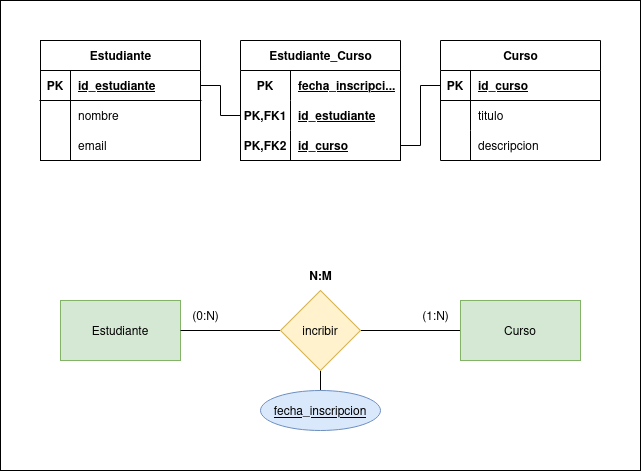

The diagram above was exported from draw.io. Its source (the exported page's mxGraphModel, read from the mxfile embedded in the PNG):
<mxGraphModel dx="911" dy="538" grid="1" gridSize="10" guides="1" tooltips="1" connect="1" arrows="1" fold="1" page="1" pageScale="1" pageWidth="850" pageHeight="1100" math="0" shadow="0">
  <root>
    <mxCell id="0" />
    <mxCell id="1" parent="0" />
    <mxCell id="1X3dvqTZtCvNG0wy2vA2-63" value="" style="group" vertex="1" connectable="0" parent="1">
      <mxGeometry width="640" height="470" as="geometry" />
    </mxCell>
    <mxCell id="1X3dvqTZtCvNG0wy2vA2-62" value="" style="rounded=0;whiteSpace=wrap;html=1;" vertex="1" parent="1X3dvqTZtCvNG0wy2vA2-63">
      <mxGeometry width="640" height="470" as="geometry" />
    </mxCell>
    <mxCell id="1X3dvqTZtCvNG0wy2vA2-1" value="Estudiante" style="rounded=0;whiteSpace=wrap;html=1;fillColor=#d5e8d4;strokeColor=#82b366;" vertex="1" parent="1X3dvqTZtCvNG0wy2vA2-63">
      <mxGeometry x="60" y="300" width="120" height="60" as="geometry" />
    </mxCell>
    <mxCell id="1X3dvqTZtCvNG0wy2vA2-4" style="edgeStyle=orthogonalEdgeStyle;rounded=0;orthogonalLoop=1;jettySize=auto;html=1;exitX=1;exitY=0.5;exitDx=0;exitDy=0;entryX=0;entryY=0.5;entryDx=0;entryDy=0;endArrow=none;startFill=0;" edge="1" parent="1X3dvqTZtCvNG0wy2vA2-63" source="1X3dvqTZtCvNG0wy2vA2-2" target="1X3dvqTZtCvNG0wy2vA2-3">
      <mxGeometry relative="1" as="geometry" />
    </mxCell>
    <mxCell id="1X3dvqTZtCvNG0wy2vA2-5" style="edgeStyle=orthogonalEdgeStyle;rounded=0;orthogonalLoop=1;jettySize=auto;html=1;exitX=0;exitY=0.5;exitDx=0;exitDy=0;entryX=1;entryY=0.5;entryDx=0;entryDy=0;endArrow=none;startFill=0;" edge="1" parent="1X3dvqTZtCvNG0wy2vA2-63" source="1X3dvqTZtCvNG0wy2vA2-2" target="1X3dvqTZtCvNG0wy2vA2-1">
      <mxGeometry relative="1" as="geometry" />
    </mxCell>
    <mxCell id="1X3dvqTZtCvNG0wy2vA2-61" style="edgeStyle=orthogonalEdgeStyle;rounded=0;orthogonalLoop=1;jettySize=auto;html=1;exitX=0.5;exitY=1;exitDx=0;exitDy=0;entryX=0.5;entryY=0;entryDx=0;entryDy=0;endArrow=none;startFill=0;" edge="1" parent="1X3dvqTZtCvNG0wy2vA2-63" source="1X3dvqTZtCvNG0wy2vA2-2" target="1X3dvqTZtCvNG0wy2vA2-60">
      <mxGeometry relative="1" as="geometry" />
    </mxCell>
    <mxCell id="1X3dvqTZtCvNG0wy2vA2-2" value="incribir" style="rhombus;whiteSpace=wrap;html=1;fillColor=#fff2cc;strokeColor=#d6b656;" vertex="1" parent="1X3dvqTZtCvNG0wy2vA2-63">
      <mxGeometry x="280" y="290" width="80" height="80" as="geometry" />
    </mxCell>
    <mxCell id="1X3dvqTZtCvNG0wy2vA2-3" value="Curso" style="rounded=0;whiteSpace=wrap;html=1;fillColor=#d5e8d4;strokeColor=#82b366;" vertex="1" parent="1X3dvqTZtCvNG0wy2vA2-63">
      <mxGeometry x="460" y="300" width="120" height="60" as="geometry" />
    </mxCell>
    <mxCell id="1X3dvqTZtCvNG0wy2vA2-6" value="(1:N)" style="text;html=1;align=center;verticalAlign=middle;resizable=0;points=[];autosize=1;strokeColor=none;fillColor=none;" vertex="1" parent="1X3dvqTZtCvNG0wy2vA2-63">
      <mxGeometry x="410" y="300" width="50" height="30" as="geometry" />
    </mxCell>
    <mxCell id="1X3dvqTZtCvNG0wy2vA2-7" value="(0:N)" style="text;html=1;align=center;verticalAlign=middle;resizable=0;points=[];autosize=1;strokeColor=none;fillColor=none;" vertex="1" parent="1X3dvqTZtCvNG0wy2vA2-63">
      <mxGeometry x="180" y="300" width="50" height="30" as="geometry" />
    </mxCell>
    <mxCell id="1X3dvqTZtCvNG0wy2vA2-8" value="N:M" style="text;html=1;align=center;verticalAlign=middle;resizable=0;points=[];autosize=1;strokeColor=none;fillColor=none;fontStyle=1" vertex="1" parent="1X3dvqTZtCvNG0wy2vA2-63">
      <mxGeometry x="295" y="260" width="50" height="30" as="geometry" />
    </mxCell>
    <mxCell id="1X3dvqTZtCvNG0wy2vA2-9" value="Estudiante" style="shape=table;startSize=30;container=1;collapsible=1;childLayout=tableLayout;fixedRows=1;rowLines=0;fontStyle=1;align=center;resizeLast=1;html=1;" vertex="1" parent="1X3dvqTZtCvNG0wy2vA2-63">
      <mxGeometry x="40" y="40" width="160" height="120" as="geometry" />
    </mxCell>
    <mxCell id="1X3dvqTZtCvNG0wy2vA2-10" value="" style="shape=tableRow;horizontal=0;startSize=0;swimlaneHead=0;swimlaneBody=0;fillColor=none;collapsible=0;dropTarget=0;points=[[0,0.5],[1,0.5]];portConstraint=eastwest;top=0;left=0;right=0;bottom=1;" vertex="1" parent="1X3dvqTZtCvNG0wy2vA2-9">
      <mxGeometry y="30" width="160" height="30" as="geometry" />
    </mxCell>
    <mxCell id="1X3dvqTZtCvNG0wy2vA2-11" value="PK" style="shape=partialRectangle;connectable=0;fillColor=none;top=0;left=0;bottom=0;right=0;fontStyle=1;overflow=hidden;whiteSpace=wrap;html=1;" vertex="1" parent="1X3dvqTZtCvNG0wy2vA2-10">
      <mxGeometry width="30" height="30" as="geometry">
        <mxRectangle width="30" height="30" as="alternateBounds" />
      </mxGeometry>
    </mxCell>
    <mxCell id="1X3dvqTZtCvNG0wy2vA2-12" value="id_estudiante" style="shape=partialRectangle;connectable=0;fillColor=none;top=0;left=0;bottom=0;right=0;align=left;spacingLeft=6;fontStyle=5;overflow=hidden;whiteSpace=wrap;html=1;" vertex="1" parent="1X3dvqTZtCvNG0wy2vA2-10">
      <mxGeometry x="30" width="130" height="30" as="geometry">
        <mxRectangle width="130" height="30" as="alternateBounds" />
      </mxGeometry>
    </mxCell>
    <mxCell id="1X3dvqTZtCvNG0wy2vA2-13" value="" style="shape=tableRow;horizontal=0;startSize=0;swimlaneHead=0;swimlaneBody=0;fillColor=none;collapsible=0;dropTarget=0;points=[[0,0.5],[1,0.5]];portConstraint=eastwest;top=0;left=0;right=0;bottom=0;" vertex="1" parent="1X3dvqTZtCvNG0wy2vA2-9">
      <mxGeometry y="60" width="160" height="30" as="geometry" />
    </mxCell>
    <mxCell id="1X3dvqTZtCvNG0wy2vA2-14" value="" style="shape=partialRectangle;connectable=0;fillColor=none;top=0;left=0;bottom=0;right=0;editable=1;overflow=hidden;whiteSpace=wrap;html=1;" vertex="1" parent="1X3dvqTZtCvNG0wy2vA2-13">
      <mxGeometry width="30" height="30" as="geometry">
        <mxRectangle width="30" height="30" as="alternateBounds" />
      </mxGeometry>
    </mxCell>
    <mxCell id="1X3dvqTZtCvNG0wy2vA2-15" value="nombre" style="shape=partialRectangle;connectable=0;fillColor=none;top=0;left=0;bottom=0;right=0;align=left;spacingLeft=6;overflow=hidden;whiteSpace=wrap;html=1;" vertex="1" parent="1X3dvqTZtCvNG0wy2vA2-13">
      <mxGeometry x="30" width="130" height="30" as="geometry">
        <mxRectangle width="130" height="30" as="alternateBounds" />
      </mxGeometry>
    </mxCell>
    <mxCell id="1X3dvqTZtCvNG0wy2vA2-16" value="" style="shape=tableRow;horizontal=0;startSize=0;swimlaneHead=0;swimlaneBody=0;fillColor=none;collapsible=0;dropTarget=0;points=[[0,0.5],[1,0.5]];portConstraint=eastwest;top=0;left=0;right=0;bottom=0;" vertex="1" parent="1X3dvqTZtCvNG0wy2vA2-9">
      <mxGeometry y="90" width="160" height="30" as="geometry" />
    </mxCell>
    <mxCell id="1X3dvqTZtCvNG0wy2vA2-17" value="" style="shape=partialRectangle;connectable=0;fillColor=none;top=0;left=0;bottom=0;right=0;editable=1;overflow=hidden;whiteSpace=wrap;html=1;" vertex="1" parent="1X3dvqTZtCvNG0wy2vA2-16">
      <mxGeometry width="30" height="30" as="geometry">
        <mxRectangle width="30" height="30" as="alternateBounds" />
      </mxGeometry>
    </mxCell>
    <mxCell id="1X3dvqTZtCvNG0wy2vA2-18" value="email" style="shape=partialRectangle;connectable=0;fillColor=none;top=0;left=0;bottom=0;right=0;align=left;spacingLeft=6;overflow=hidden;whiteSpace=wrap;html=1;" vertex="1" parent="1X3dvqTZtCvNG0wy2vA2-16">
      <mxGeometry x="30" width="130" height="30" as="geometry">
        <mxRectangle width="130" height="30" as="alternateBounds" />
      </mxGeometry>
    </mxCell>
    <mxCell id="1X3dvqTZtCvNG0wy2vA2-32" value="Estudiante_Curso" style="shape=table;startSize=30;container=1;collapsible=1;childLayout=tableLayout;fixedRows=1;rowLines=0;fontStyle=1;align=center;resizeLast=1;html=1;" vertex="1" parent="1X3dvqTZtCvNG0wy2vA2-63">
      <mxGeometry x="240" y="40" width="160" height="120" as="geometry" />
    </mxCell>
    <mxCell id="1X3dvqTZtCvNG0wy2vA2-33" value="" style="shape=tableRow;horizontal=0;startSize=0;swimlaneHead=0;swimlaneBody=0;fillColor=none;collapsible=0;dropTarget=0;points=[[0,0.5],[1,0.5]];portConstraint=eastwest;top=0;left=0;right=0;bottom=0;" vertex="1" parent="1X3dvqTZtCvNG0wy2vA2-32">
      <mxGeometry y="30" width="160" height="30" as="geometry" />
    </mxCell>
    <mxCell id="1X3dvqTZtCvNG0wy2vA2-34" value="PK" style="shape=partialRectangle;connectable=0;fillColor=none;top=0;left=0;bottom=0;right=0;fontStyle=1;overflow=hidden;whiteSpace=wrap;html=1;" vertex="1" parent="1X3dvqTZtCvNG0wy2vA2-33">
      <mxGeometry width="50" height="30" as="geometry">
        <mxRectangle width="50" height="30" as="alternateBounds" />
      </mxGeometry>
    </mxCell>
    <mxCell id="1X3dvqTZtCvNG0wy2vA2-35" value="fecha_inscripci..." style="shape=partialRectangle;connectable=0;fillColor=none;top=0;left=0;bottom=0;right=0;align=left;spacingLeft=6;fontStyle=5;overflow=hidden;whiteSpace=wrap;html=1;" vertex="1" parent="1X3dvqTZtCvNG0wy2vA2-33">
      <mxGeometry x="50" width="110" height="30" as="geometry">
        <mxRectangle width="110" height="30" as="alternateBounds" />
      </mxGeometry>
    </mxCell>
    <mxCell id="1X3dvqTZtCvNG0wy2vA2-52" value="" style="shape=tableRow;horizontal=0;startSize=0;swimlaneHead=0;swimlaneBody=0;fillColor=none;collapsible=0;dropTarget=0;points=[[0,0.5],[1,0.5]];portConstraint=eastwest;top=0;left=0;right=0;bottom=0;" vertex="1" parent="1X3dvqTZtCvNG0wy2vA2-32">
      <mxGeometry y="60" width="160" height="30" as="geometry" />
    </mxCell>
    <mxCell id="1X3dvqTZtCvNG0wy2vA2-53" value="PK,FK1" style="shape=partialRectangle;connectable=0;fillColor=none;top=0;left=0;bottom=0;right=0;fontStyle=1;overflow=hidden;whiteSpace=wrap;html=1;" vertex="1" parent="1X3dvqTZtCvNG0wy2vA2-52">
      <mxGeometry width="50" height="30" as="geometry">
        <mxRectangle width="50" height="30" as="alternateBounds" />
      </mxGeometry>
    </mxCell>
    <mxCell id="1X3dvqTZtCvNG0wy2vA2-54" value="id_estudiante" style="shape=partialRectangle;connectable=0;fillColor=none;top=0;left=0;bottom=0;right=0;align=left;spacingLeft=6;fontStyle=5;overflow=hidden;whiteSpace=wrap;html=1;" vertex="1" parent="1X3dvqTZtCvNG0wy2vA2-52">
      <mxGeometry x="50" width="110" height="30" as="geometry">
        <mxRectangle width="110" height="30" as="alternateBounds" />
      </mxGeometry>
    </mxCell>
    <mxCell id="1X3dvqTZtCvNG0wy2vA2-55" value="" style="shape=tableRow;horizontal=0;startSize=0;swimlaneHead=0;swimlaneBody=0;fillColor=none;collapsible=0;dropTarget=0;points=[[0,0.5],[1,0.5]];portConstraint=eastwest;top=0;left=0;right=0;bottom=1;" vertex="1" parent="1X3dvqTZtCvNG0wy2vA2-32">
      <mxGeometry y="90" width="160" height="30" as="geometry" />
    </mxCell>
    <mxCell id="1X3dvqTZtCvNG0wy2vA2-56" value="PK,FK2" style="shape=partialRectangle;connectable=0;fillColor=none;top=0;left=0;bottom=0;right=0;fontStyle=1;overflow=hidden;whiteSpace=wrap;html=1;" vertex="1" parent="1X3dvqTZtCvNG0wy2vA2-55">
      <mxGeometry width="50" height="30" as="geometry">
        <mxRectangle width="50" height="30" as="alternateBounds" />
      </mxGeometry>
    </mxCell>
    <mxCell id="1X3dvqTZtCvNG0wy2vA2-57" value="id_curso" style="shape=partialRectangle;connectable=0;fillColor=none;top=0;left=0;bottom=0;right=0;align=left;spacingLeft=6;fontStyle=5;overflow=hidden;whiteSpace=wrap;html=1;" vertex="1" parent="1X3dvqTZtCvNG0wy2vA2-55">
      <mxGeometry x="50" width="110" height="30" as="geometry">
        <mxRectangle width="110" height="30" as="alternateBounds" />
      </mxGeometry>
    </mxCell>
    <mxCell id="1X3dvqTZtCvNG0wy2vA2-42" value="Curso" style="shape=table;startSize=30;container=1;collapsible=1;childLayout=tableLayout;fixedRows=1;rowLines=0;fontStyle=1;align=center;resizeLast=1;html=1;" vertex="1" parent="1X3dvqTZtCvNG0wy2vA2-63">
      <mxGeometry x="440" y="40" width="160" height="120" as="geometry" />
    </mxCell>
    <mxCell id="1X3dvqTZtCvNG0wy2vA2-43" value="" style="shape=tableRow;horizontal=0;startSize=0;swimlaneHead=0;swimlaneBody=0;fillColor=none;collapsible=0;dropTarget=0;points=[[0,0.5],[1,0.5]];portConstraint=eastwest;top=0;left=0;right=0;bottom=1;" vertex="1" parent="1X3dvqTZtCvNG0wy2vA2-42">
      <mxGeometry y="30" width="160" height="30" as="geometry" />
    </mxCell>
    <mxCell id="1X3dvqTZtCvNG0wy2vA2-44" value="PK" style="shape=partialRectangle;connectable=0;fillColor=none;top=0;left=0;bottom=0;right=0;fontStyle=1;overflow=hidden;whiteSpace=wrap;html=1;" vertex="1" parent="1X3dvqTZtCvNG0wy2vA2-43">
      <mxGeometry width="30" height="30" as="geometry">
        <mxRectangle width="30" height="30" as="alternateBounds" />
      </mxGeometry>
    </mxCell>
    <mxCell id="1X3dvqTZtCvNG0wy2vA2-45" value="id_curso" style="shape=partialRectangle;connectable=0;fillColor=none;top=0;left=0;bottom=0;right=0;align=left;spacingLeft=6;fontStyle=5;overflow=hidden;whiteSpace=wrap;html=1;" vertex="1" parent="1X3dvqTZtCvNG0wy2vA2-43">
      <mxGeometry x="30" width="130" height="30" as="geometry">
        <mxRectangle width="130" height="30" as="alternateBounds" />
      </mxGeometry>
    </mxCell>
    <mxCell id="1X3dvqTZtCvNG0wy2vA2-46" value="" style="shape=tableRow;horizontal=0;startSize=0;swimlaneHead=0;swimlaneBody=0;fillColor=none;collapsible=0;dropTarget=0;points=[[0,0.5],[1,0.5]];portConstraint=eastwest;top=0;left=0;right=0;bottom=0;" vertex="1" parent="1X3dvqTZtCvNG0wy2vA2-42">
      <mxGeometry y="60" width="160" height="30" as="geometry" />
    </mxCell>
    <mxCell id="1X3dvqTZtCvNG0wy2vA2-47" value="" style="shape=partialRectangle;connectable=0;fillColor=none;top=0;left=0;bottom=0;right=0;editable=1;overflow=hidden;whiteSpace=wrap;html=1;" vertex="1" parent="1X3dvqTZtCvNG0wy2vA2-46">
      <mxGeometry width="30" height="30" as="geometry">
        <mxRectangle width="30" height="30" as="alternateBounds" />
      </mxGeometry>
    </mxCell>
    <mxCell id="1X3dvqTZtCvNG0wy2vA2-48" value="titulo" style="shape=partialRectangle;connectable=0;fillColor=none;top=0;left=0;bottom=0;right=0;align=left;spacingLeft=6;overflow=hidden;whiteSpace=wrap;html=1;" vertex="1" parent="1X3dvqTZtCvNG0wy2vA2-46">
      <mxGeometry x="30" width="130" height="30" as="geometry">
        <mxRectangle width="130" height="30" as="alternateBounds" />
      </mxGeometry>
    </mxCell>
    <mxCell id="1X3dvqTZtCvNG0wy2vA2-49" value="" style="shape=tableRow;horizontal=0;startSize=0;swimlaneHead=0;swimlaneBody=0;fillColor=none;collapsible=0;dropTarget=0;points=[[0,0.5],[1,0.5]];portConstraint=eastwest;top=0;left=0;right=0;bottom=0;" vertex="1" parent="1X3dvqTZtCvNG0wy2vA2-42">
      <mxGeometry y="90" width="160" height="30" as="geometry" />
    </mxCell>
    <mxCell id="1X3dvqTZtCvNG0wy2vA2-50" value="" style="shape=partialRectangle;connectable=0;fillColor=none;top=0;left=0;bottom=0;right=0;editable=1;overflow=hidden;whiteSpace=wrap;html=1;" vertex="1" parent="1X3dvqTZtCvNG0wy2vA2-49">
      <mxGeometry width="30" height="30" as="geometry">
        <mxRectangle width="30" height="30" as="alternateBounds" />
      </mxGeometry>
    </mxCell>
    <mxCell id="1X3dvqTZtCvNG0wy2vA2-51" value="descripcion" style="shape=partialRectangle;connectable=0;fillColor=none;top=0;left=0;bottom=0;right=0;align=left;spacingLeft=6;overflow=hidden;whiteSpace=wrap;html=1;" vertex="1" parent="1X3dvqTZtCvNG0wy2vA2-49">
      <mxGeometry x="30" width="130" height="30" as="geometry">
        <mxRectangle width="130" height="30" as="alternateBounds" />
      </mxGeometry>
    </mxCell>
    <mxCell id="1X3dvqTZtCvNG0wy2vA2-58" style="edgeStyle=orthogonalEdgeStyle;rounded=0;orthogonalLoop=1;jettySize=auto;html=1;exitX=1;exitY=0.5;exitDx=0;exitDy=0;entryX=0;entryY=0.5;entryDx=0;entryDy=0;endArrow=none;startFill=0;" edge="1" parent="1X3dvqTZtCvNG0wy2vA2-63" source="1X3dvqTZtCvNG0wy2vA2-10" target="1X3dvqTZtCvNG0wy2vA2-52">
      <mxGeometry relative="1" as="geometry" />
    </mxCell>
    <mxCell id="1X3dvqTZtCvNG0wy2vA2-59" style="edgeStyle=orthogonalEdgeStyle;rounded=0;orthogonalLoop=1;jettySize=auto;html=1;exitX=0;exitY=0.5;exitDx=0;exitDy=0;entryX=1;entryY=0.5;entryDx=0;entryDy=0;endArrow=none;startFill=0;" edge="1" parent="1X3dvqTZtCvNG0wy2vA2-63" source="1X3dvqTZtCvNG0wy2vA2-43" target="1X3dvqTZtCvNG0wy2vA2-55">
      <mxGeometry relative="1" as="geometry" />
    </mxCell>
    <mxCell id="1X3dvqTZtCvNG0wy2vA2-60" value="fecha_inscripcion" style="ellipse;whiteSpace=wrap;html=1;fillColor=#dae8fc;strokeColor=#6c8ebf;fontStyle=4" vertex="1" parent="1X3dvqTZtCvNG0wy2vA2-63">
      <mxGeometry x="260" y="390" width="120" height="40" as="geometry" />
    </mxCell>
  </root>
</mxGraphModel>